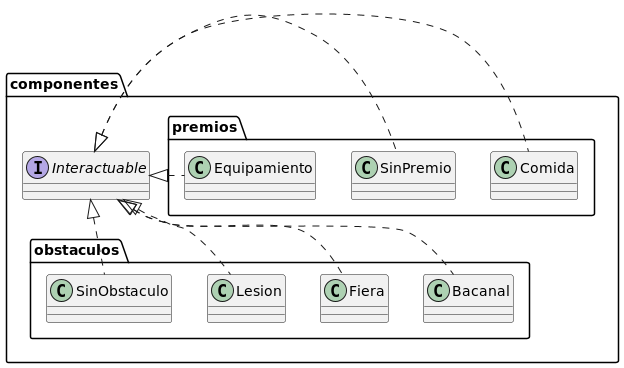

The diagram above was rendered by PlantUML. Its source (embedded in the PNG):
@startuml interactuable

package componentes{
    interface Interactuable

    package premios{
        class Comida
        class SinPremio
        class Equipamiento
    }

    package obstaculos{
        class Bacanal
        class Fiera
        class Lesion
        class SinObstaculo
    }
}

Interactuable <|. Comida
Interactuable <|. SinPremio
Interactuable <|. Equipamiento

Interactuable <|.. Bacanal
Interactuable <|.. Fiera
Interactuable <|.. Lesion
Interactuable <|.. SinObstaculo

@enduml